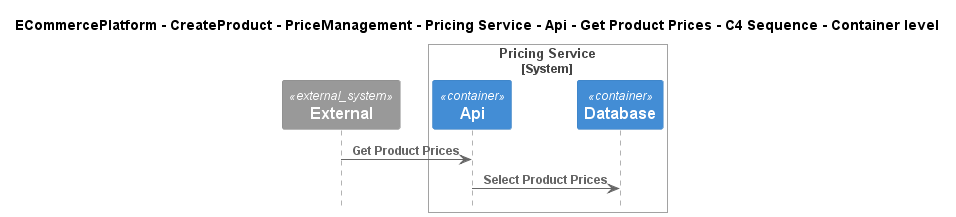

The diagram above was rendered by PlantUML. Its source (embedded in the PNG):
@startuml
!include ..\..\..\..\..\..\..\..\..\.c4s\C4_Sequence.puml

title ECommercePlatform - CreateProduct - PriceManagement - Pricing Service - Api - Get Product Prices - C4 Sequence - Container level

System_Ext(C4InterFlow.SoftwareSystems.ExternalSystem, "External", "")

System_Boundary(ECommercePlatform.CreateProduct.PriceManagement.SoftwareSystems.PricingService, "Pricing Service")
    Container(ECommercePlatform.CreateProduct.PriceManagement.SoftwareSystems.PricingService.Containers.Api, "Api", "", "")
    Container(ECommercePlatform.CreateProduct.PriceManagement.SoftwareSystems.PricingService.Containers.Database, "Database", "", "")
Boundary_End()

Rel(C4InterFlow.SoftwareSystems.ExternalSystem, ECommercePlatform.CreateProduct.PriceManagement.SoftwareSystems.PricingService.Containers.Api, "Get Product Prices")
Rel(ECommercePlatform.CreateProduct.PriceManagement.SoftwareSystems.PricingService.Containers.Api, ECommercePlatform.CreateProduct.PriceManagement.SoftwareSystems.PricingService.Containers.Database, "Select Product Prices")


@enduml